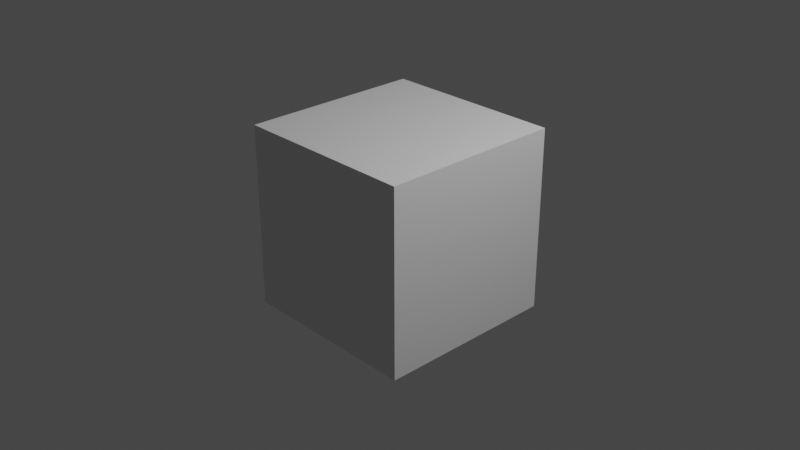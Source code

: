 # Source: Decorations_Vases.blend  (saved by Blender 3.0.42; exported with 4.5.12 LTS)
import bpy
from mathutils import Matrix  # noqa: F401  (used for matrix-valued properties, if any)

bpy.ops.wm.read_factory_settings(use_empty=True)
scene = bpy.context.scene
scene.name = 'Scene'

# ---- collections
col_collection = bpy.data.collections.new('Collection'); scene.collection.children.link(col_collection)

# ---- materials (node trees are filled in below, after node groups)
mat_material = bpy.data.materials.new('Material')
mat_material.alpha_threshold = 0.0
mat_material.line_color = (0.0, 0.0, 0.0, 1.0)

# ---- material node trees
mat_material.use_nodes = True; mat_material.node_tree.nodes.clear()
_N = mat_material.node_tree.nodes; _L = mat_material.node_tree.links
n0 = _N.new('ShaderNodeOutputMaterial'); n0.name = 'Material Output'; n0.location = (300, 300)
n1 = _N.new('ShaderNodeBsdfPrincipled'); n1.name = 'Principled BSDF'; n1.location = (10, 300)
n1.distribution = 'GGX'
n1.subsurface_method = 'BURLEY'
n1.inputs[2].default_value = 0.4
n1.inputs[3].default_value = 1.45
n1.inputs[27].default_value = (0.0, 0.0, 0.0, 1.0)
n1.inputs[28].default_value = 1.0
_L.new(n1.outputs[0], n0.inputs[0])
n0.is_active_output = True

# ---- world
world_world = bpy.data.worlds.new('World'); scene.world = world_world
world_world.use_nodes = True; world_world.node_tree.nodes.clear()
_N = world_world.node_tree.nodes; _L = world_world.node_tree.links
n0 = _N.new('ShaderNodeOutputWorld'); n0.name = 'World Output'; n0.location = (300, 300)
n1 = _N.new('ShaderNodeBackground'); n1.name = 'Background'; n1.location = (10, 300)
n1.inputs[0].default_value = (0.05088, 0.05088, 0.05088, 1.0)
_L.new(n1.outputs[0], n0.inputs[0])
n0.is_active_output = True
world_world.color = (0.05088, 0.05088, 0.05088)
world_world.use_sun_shadow = False
world_world.sun_shadow_jitter_overblur = 0.0

# ---- cameras
cam_camera = bpy.data.cameras.new('Camera')
cam_camera.clip_end = 100.0
cam_camera.ortho_scale = 7.314

# ---- lights
light_light = bpy.data.lights.new('Light', 'POINT')
light_light.transmission_factor = 0.0
light_light.energy = 1000.0
light_light.shadow_soft_size = 0.1
light_light.shadow_maximum_resolution = 0.006
light_light.use_absolute_resolution = True

# ---- meshes
me_cube = bpy.data.meshes.new('Cube')
me_cube.from_pydata([(1.0, 1.0, 1.0), (1.0, 1.0, -1.0), (1.0, -1.0, 1.0), (1.0, -1.0, -1.0), (-1.0, 1.0, 1.0), (-1.0, 1.0, -1.0), (-1.0, -1.0, 1.0), (-1.0, -1.0, -1.0)], [], [(0, 4, 6, 2), (3, 2, 6, 7), (7, 6, 4, 5), (5, 1, 3, 7), (1, 0, 2, 3), (5, 4, 0, 1)])
_uv = me_cube.uv_layers.new(name='UVMap')
_uv.uv.foreach_set('vector', [0.625, 0.5, 0.875, 0.5, 0.875, 0.75, 0.625, 0.75, 0.375, 0.75, 0.625, 0.75, 0.625, 1.0, 0.375, 1.0, 0.375, 0.0, 0.625, 0.0, 0.625, 0.25, 0.375, 0.25, 0.125, 0.5, 0.375, 0.5, 0.375, 0.75, 0.125, 0.75, 0.375, 0.5, 0.625, 0.5, 0.625, 0.75, 0.375, 0.75, 0.375, 0.25, 0.625, 0.25, 0.625, 0.5, 0.375, 0.5])
me_cube.materials.append(mat_material)
me_cube.use_remesh_preserve_volume = False
me_cube.use_remesh_preserve_attributes = False
me_cube.use_mirror_vertex_groups = False
me_cube.update()

# ---- objects
ob_cube = bpy.data.objects.new('Cube', me_cube)
ob_light = bpy.data.objects.new('Light', light_light)
ob_camera = bpy.data.objects.new('Camera', cam_camera)

# ---- transforms, parenting, visibility, modifiers, constraints
ob_cube.location = (0.0, 0.0, 0.0)
ob_cube.lock_rotations_4d = False
ob_cube.empty_display_type = 'ARROWS'
ob_cube.lineart.crease_threshold = 0.0
ob_light.location = (4.076, 1.005, 5.904)
ob_light.rotation_euler = (0.6503, 0.05522, 1.866)
ob_light.lock_rotations_4d = False
ob_light.empty_display_type = 'ARROWS'
ob_light.color = (0.0, 0.0, 0.0, 0.0)
ob_light.lineart.crease_threshold = 0.0
ob_camera.location = (7.359, -6.926, 4.958)
ob_camera.rotation_euler = (1.109, 0.0, 0.8149)
ob_camera.lock_rotations_4d = False
ob_camera.empty_display_type = 'ARROWS'
ob_camera.color = (0.0, 0.0, 0.0, 0.0)
ob_camera.display_type = 'WIRE'
ob_camera.lineart.crease_threshold = 0.0

# ---- collection membership
col_collection.objects.link(ob_cube)
col_collection.objects.link(ob_light)
col_collection.objects.link(ob_camera)

# ---- scene / render settings (as saved in the file)
scene.camera = ob_camera
scene.frame_start = 1; scene.frame_end = 250; scene.frame_set(1)
scene.render.engine = 'CYCLES'
scene.cycles.use_denoising = False
scene.cycles.sampling_pattern = 'TABULATED_SOBOL'
scene.cycles.use_light_tree = False
scene.view_settings.view_transform = 'Filmic'
bpy.context.view_layer.update()
